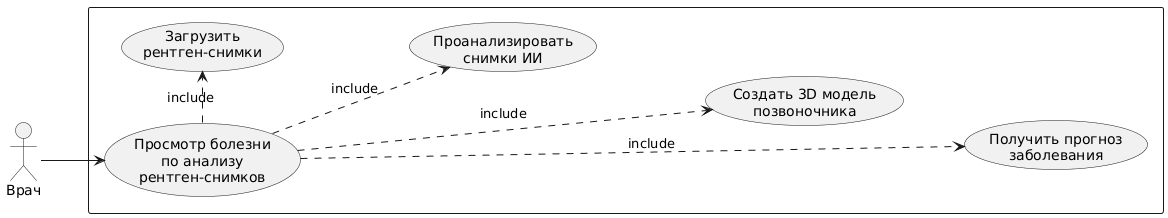

The diagram above was rendered by PlantUML. Its source (embedded in the PNG):
@startuml
left to right direction

actor Врач as doctor

rectangle "Симулятор позвоночника" {
  usecase "Загрузить\nрентген-снимки" as upload
  usecase "Проанализировать\nснимки ИИ" as ai_analysis
  usecase "Создать 3D модель\nпозвоночника" as create_3d
  usecase "Получить прогноз\nзаболевания" as get_diagnosis
  
  usecase "Просмотр болезни\nпо анализу\nрентген-снимков" as view_disease
}

' Основной сценарий в центре
doctor --> view_disease

' Основной сценарий включает все остальные
view_disease .> upload : include
view_disease .> ai_analysis : include
view_disease .> create_3d : include
view_disease .> get_diagnosis : include

' Порядок выполнения снизу вверх
upload -[hidden]-> ai_analysis
ai_analysis -[hidden]-> create_3d
create_3d -[hidden]-> get_diagnosis
@enduml